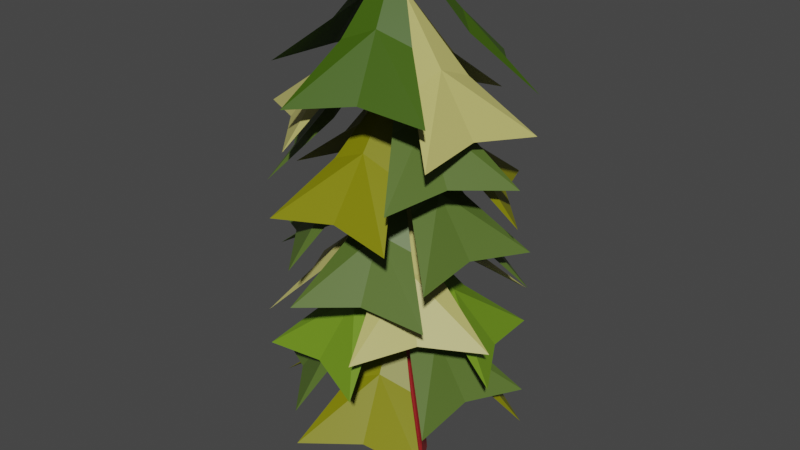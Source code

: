 # Source: origami_pine_small.blend  (saved by Blender 5.1.30; exported with 4.5.12 LTS)
import bpy
from mathutils import Matrix  # noqa: F401  (used for matrix-valued properties, if any)

bpy.ops.wm.read_factory_settings(use_empty=True)
scene = bpy.context.scene
scene.name = 'Scene'

# ---- collections
col_collection = bpy.data.collections.new('Collection'); scene.collection.children.link(col_collection)
col_skp_imported_data = bpy.data.collections.new('SKP Imported Data'); scene.collection.children.link(col_skp_imported_data)
col_skp_scenes__as_cameras = bpy.data.collections.new('SKP Scenes (as Cameras)'); col_skp_imported_data.children.link(col_skp_scenes__as_cameras)
col_skp_components = bpy.data.collections.new('SKP Components'); col_skp_imported_data.children.link(col_skp_components)
col_skp_components.hide_viewport = True
col_skp_mesh_objects = bpy.data.collections.new('SKP Mesh Objects'); col_skp_imported_data.children.link(col_skp_mesh_objects)

# ---- materials (node trees are filled in below, after node groups)
mat_0059_darkolivegreen = bpy.data.materials.new('[0059_DarkOliveGreen]')
mat_0059_darkolivegreen.use_backface_culling_lightprobe_volume = False
mat_0059_darkolivegreen.diffuse_color = (0.08919, 0.148, 0.02422, 1.0)
mat_0057_darkkhaki = bpy.data.materials.new('[0057_DarkKhaki]')
mat_0057_darkkhaki.use_backface_culling_lightprobe_volume = False
mat_0057_darkkhaki.diffuse_color = (0.5174, 0.482, 0.148, 1.0)
mat_0060_grassgreen = bpy.data.materials.new('[0060_GrassGreen]')
mat_0060_grassgreen.use_backface_culling_lightprobe_volume = False
mat_0060_grassgreen.diffuse_color = (0.04455, 0.1036, 0.0001751, 1.0)
mat_0058_olive = bpy.data.materials.new('[0058_Olive]')
mat_0058_olive.use_backface_culling_lightprobe_volume = False
mat_0058_olive.diffuse_color = (0.2195, 0.2195, 0.0, 1.0)
mat_0061_olivedrab = bpy.data.materials.new('[0061_OliveDrab]')
mat_0061_olivedrab.use_backface_culling_lightprobe_volume = False
mat_0061_olivedrab.diffuse_color = (0.148, 0.2758, 0.01266, 1.0)
mat_0018_brown = bpy.data.materials.new('[0018_Brown]')
mat_0018_brown.use_backface_culling_lightprobe_volume = False
mat_0018_brown.diffuse_color = (0.3838, 0.01891, 0.01891, 1.0)

# ---- material node trees
mat_0059_darkolivegreen.use_nodes = True; mat_0059_darkolivegreen.node_tree.nodes.clear()
_N = mat_0059_darkolivegreen.node_tree.nodes; _L = mat_0059_darkolivegreen.node_tree.links
n0 = _N.new('ShaderNodeBsdfPrincipled'); n0.name = 'Principled BSDF'; n0.location = (10, 300)
n0.distribution = 'GGX'
n0.subsurface_method = 'RANDOM_WALK_SKIN'
n0.inputs[0].default_value = (0.08919, 0.148, 0.02422, 1.0)
n0.inputs[3].default_value = 1.45
n0.inputs[27].default_value = (0.0, 0.0, 0.0, 1.0)
n0.inputs[28].default_value = 1.0
n1 = _N.new('ShaderNodeOutputMaterial'); n1.name = 'Material Output'; n1.location = (300, 300)
_L.new(n0.outputs[0], n1.inputs[0])
n1.is_active_output = True
mat_0057_darkkhaki.use_nodes = True; mat_0057_darkkhaki.node_tree.nodes.clear()
_N = mat_0057_darkkhaki.node_tree.nodes; _L = mat_0057_darkkhaki.node_tree.links
n0 = _N.new('ShaderNodeBsdfPrincipled'); n0.name = 'Principled BSDF'; n0.location = (10, 300)
n0.distribution = 'GGX'
n0.subsurface_method = 'RANDOM_WALK_SKIN'
n0.inputs[0].default_value = (0.5174, 0.482, 0.148, 1.0)
n0.inputs[3].default_value = 1.45
n0.inputs[27].default_value = (0.0, 0.0, 0.0, 1.0)
n0.inputs[28].default_value = 1.0
n1 = _N.new('ShaderNodeOutputMaterial'); n1.name = 'Material Output'; n1.location = (300, 300)
_L.new(n0.outputs[0], n1.inputs[0])
n1.is_active_output = True
mat_0060_grassgreen.use_nodes = True; mat_0060_grassgreen.node_tree.nodes.clear()
_N = mat_0060_grassgreen.node_tree.nodes; _L = mat_0060_grassgreen.node_tree.links
n0 = _N.new('ShaderNodeBsdfPrincipled'); n0.name = 'Principled BSDF'; n0.location = (10, 300)
n0.distribution = 'GGX'
n0.subsurface_method = 'RANDOM_WALK_SKIN'
n0.inputs[0].default_value = (0.04455, 0.1036, 0.0001751, 1.0)
n0.inputs[3].default_value = 1.45
n0.inputs[27].default_value = (0.0, 0.0, 0.0, 1.0)
n0.inputs[28].default_value = 1.0
n1 = _N.new('ShaderNodeOutputMaterial'); n1.name = 'Material Output'; n1.location = (300, 300)
_L.new(n0.outputs[0], n1.inputs[0])
n1.is_active_output = True
mat_0058_olive.use_nodes = True; mat_0058_olive.node_tree.nodes.clear()
_N = mat_0058_olive.node_tree.nodes; _L = mat_0058_olive.node_tree.links
n0 = _N.new('ShaderNodeBsdfPrincipled'); n0.name = 'Principled BSDF'; n0.location = (10, 300)
n0.distribution = 'GGX'
n0.subsurface_method = 'RANDOM_WALK_SKIN'
n0.inputs[0].default_value = (0.2195, 0.2195, 0.0, 1.0)
n0.inputs[3].default_value = 1.45
n0.inputs[27].default_value = (0.0, 0.0, 0.0, 1.0)
n0.inputs[28].default_value = 1.0
n1 = _N.new('ShaderNodeOutputMaterial'); n1.name = 'Material Output'; n1.location = (300, 300)
_L.new(n0.outputs[0], n1.inputs[0])
n1.is_active_output = True
mat_0061_olivedrab.use_nodes = True; mat_0061_olivedrab.node_tree.nodes.clear()
_N = mat_0061_olivedrab.node_tree.nodes; _L = mat_0061_olivedrab.node_tree.links
n0 = _N.new('ShaderNodeBsdfPrincipled'); n0.name = 'Principled BSDF'; n0.location = (10, 300)
n0.distribution = 'GGX'
n0.subsurface_method = 'RANDOM_WALK_SKIN'
n0.inputs[0].default_value = (0.148, 0.2758, 0.01266, 1.0)
n0.inputs[3].default_value = 1.45
n0.inputs[27].default_value = (0.0, 0.0, 0.0, 1.0)
n0.inputs[28].default_value = 1.0
n1 = _N.new('ShaderNodeOutputMaterial'); n1.name = 'Material Output'; n1.location = (300, 300)
_L.new(n0.outputs[0], n1.inputs[0])
n1.is_active_output = True
mat_0018_brown.use_nodes = True; mat_0018_brown.node_tree.nodes.clear()
_N = mat_0018_brown.node_tree.nodes; _L = mat_0018_brown.node_tree.links
n0 = _N.new('ShaderNodeBsdfPrincipled'); n0.name = 'Principled BSDF'; n0.location = (10, 300)
n0.distribution = 'GGX'
n0.subsurface_method = 'RANDOM_WALK_SKIN'
n0.inputs[0].default_value = (0.3838, 0.01891, 0.01891, 1.0)
n0.inputs[3].default_value = 1.45
n0.inputs[27].default_value = (0.0, 0.0, 0.0, 1.0)
n0.inputs[28].default_value = 1.0
n1 = _N.new('ShaderNodeOutputMaterial'); n1.name = 'Material Output'; n1.location = (300, 300)
_L.new(n0.outputs[0], n1.inputs[0])
n1.is_active_output = True

# ---- world
world_world = bpy.data.worlds.new('World'); scene.world = world_world
world_world.use_nodes = True; world_world.node_tree.nodes.clear()
_N = world_world.node_tree.nodes; _L = world_world.node_tree.links
n0 = _N.new('ShaderNodeOutputWorld'); n0.name = 'World Output'; n0.location = (300, 300)
n1 = _N.new('ShaderNodeBackground'); n1.name = 'Background'; n1.location = (10, 300)
n1.inputs[0].default_value = (0.05088, 0.05088, 0.05088, 1.0)
_L.new(n1.outputs[0], n0.inputs[0])
n0.is_active_output = True
world_world.color = (0.05088, 0.05088, 0.05088)
world_world.use_sun_shadow = False
world_world.sun_shadow_jitter_overblur = 0.0

# ---- meshes
me_g_object = bpy.data.meshes.new('G-Object')
me_g_object.from_pydata([(1.437, 2.33, 2.286), (1.995, 3.287, 1.499), (1.254, 2.864, 1.595), (1.437, 2.33, 5.786), (1.041, 2.194, 5.624), (0.4099, 2.746, 4.999), (1.254, 2.864, 5.095), (1.995, 3.287, 4.999), (1.833, 2.465, 5.624), (1.671, 1.643, 6.624), (1.509, 0.8217, 5.624), (1.347, 0.0, 4.999), (1.194, 1.097, 5.786), (0.8786, 1.373, 5.624), (0.08608, 1.102, 4.999), (1.671, 1.643, 3.124), (1.041, 2.194, 2.124), (1.833, 2.465, 2.124), (0.4099, 2.746, 1.499), (3.256, 2.185, 5.499), (2.52, 2.615, 5.595), (2.148, 2.19, 6.286), (1.995, 3.287, 5.499), (0.8224, 0.672, 5.095), (0.9596, 1.784, 3.786), (0.8786, 1.373, 3.624), (1.671, 1.643, 4.624), (3.256, 2.185, 4.999), (2.383, 1.503, 5.786), (2.937, 1.394, 5.095), (1.906, 0.957, 6.286), (2.088, 0.4226, 5.595), (2.933, 0.5413, 5.499), (1.347, 5.775e-15, 5.499), (0.4055, 1.893, 3.095), (0.08608, 1.102, 2.999), (2.933, 0.5413, 4.999), (2.302, 1.092, 5.624), (2.464, 1.914, 5.624), (0.4099, 2.746, 2.999), (2.302, 1.092, 6.124), (1.671, 1.643, 7.124), (1.509, 0.8217, 6.124), (1.041, 2.194, 3.624), (2.302, 1.092, 3.624), (1.906, 0.957, 3.786), (2.933, 0.5413, 2.999), (1.509, 0.8217, 3.624), (1.347, 1.155e-14, 2.999), (2.148, 2.19, 3.786), (1.833, 2.465, 3.624), (3.256, 2.185, 2.999), (2.464, 1.914, 3.624), (0.9596, 1.784, 6.286), (0.8786, 1.373, 6.124), (2.464, 1.914, 6.124), (1.833, 2.465, 6.124), (2.088, 0.4226, 3.095), (1.041, 2.194, 6.124), (0.4099, 2.746, 5.499), (1.995, 3.287, 2.999), (2.52, 2.615, 3.095), (0.08608, 1.102, 5.499), (0.4055, 1.893, 5.595), (1.811, 2.355, 3.286), (1.401, 2.436, 3.124), (1.13, 3.229, 2.499), (3.256, 2.185, 1.499), (2.383, 1.503, 2.286), (2.937, 1.394, 1.595), (1.671, 1.643, 4.124), (2.222, 2.274, 3.124), (1.921, 2.909, 2.595), (2.773, 2.905, 2.499), (2.464, 1.914, 2.124), (1.671, 1.643, 5.124), (1.194, 1.097, 4.286), (1.509, 0.8217, 4.124), (0.8786, 1.373, 4.124), (1.347, 8.663e-15, 3.499), (0.8224, 0.672, 3.595), (0.08608, 1.102, 3.499), (2.933, 0.5413, 1.499), (2.302, 1.092, 2.124), (1.02, 1.963, 4.786), (0.8356, 1.587, 4.624), (2.166e-15, 1.531, 3.999), (1.205, 2.339, 4.624), (0.7381, 3.034, 3.999), (1.671, 1.643, 5.624), (0.5132, 2.212, 4.095), (3.256, 2.185, 0.9986), (2.148, 2.19, 1.786), (2.464, 1.914, 1.624), (2.302, 1.092, 1.624), (1.671, 1.643, 2.624), (1.906, 0.957, 1.786), (2.52, 2.615, 1.095), (1.995, 3.287, 0.9986), (1.509, 0.8217, 1.624), (0.4055, 1.893, 1.095), (0.08608, 1.102, 0.9986), (0.9596, 1.784, 1.786), (1.833, 2.465, 1.624), (2.088, 0.4226, 1.095), (2.933, 0.5413, 0.9986), (1.041, 2.194, 1.624), (0.4099, 2.746, 0.9986), (1.347, 2.31e-14, 0.9986), (0.8786, 1.373, 1.624), (1.531, 0.9318, 2.786), (1.12, 1.013, 2.624), (0.5691, 0.3821, 1.999), (1.671, 1.643, 3.624), (1.942, 0.8508, 2.624), (2.212, 0.05826, 1.999), (1.995, 3.287, 3.499), (1.437, 2.33, 4.286), (1.833, 2.465, 4.124), (1.422, 0.3777, 2.095), (2.464, 1.914, 4.124), (2.383, 1.503, 4.286), (3.256, 2.185, 3.499), (2.937, 1.394, 3.595), (1.254, 2.864, 3.595), (2.892, 2.06, 2.095), (2.358, 1.878, 2.786), (3.315, 1.32, 1.999), (2.933, 0.5413, 3.499), (0.4099, 2.746, 3.499), (2.302, 1.092, 4.124), (1.041, 2.194, 4.124), (2.773, 2.905, 1.999), (1.13, 3.229, 1.999), (0.6998, 2.492, 2.095), (1.125, 2.121, 2.786), (1.302, 0.8916, 4.624), (1.72, 0.9197, 4.786), (0.9848, 1.409, 3.286), (0.8495, 1.805, 3.124), (0.02781, 1.967, 2.499), (2.604, 0.2524, 3.999), (2.138, 0.9479, 4.624), (0.4504, 1.227, 2.595), (0.9331, 0.1398, 3.999), (1.758, 0.3563, 4.095), (1.12, 1.013, 3.124), (0.5691, 0.3821, 2.499), (1.401, 2.436, 2.624), (0.8495, 1.805, 2.624), (0.02781, 1.967, 1.999), (1.069, 1.239, 5.286), (0.5999, 0.9248, 4.595), (0.9331, 0.1398, 4.499), (0.8356, 1.587, 5.124), (0.0, 1.531, 4.499), (1.671, 1.643, 6.124), (1.302, 0.8916, 5.124), (2.409, 3.147, 3.999), (2.274, 2.047, 4.786), (2.743, 2.362, 4.095), (2.04, 2.395, 4.624), (3.342, 1.756, 3.999), (1.622, 2.367, 5.286), (1.205, 2.339, 5.124), (0.7381, 3.034, 4.499), (2.409, 3.147, 4.499), (2.04, 2.395, 5.124), (2.507, 1.7, 5.124), (2.322, 1.324, 5.286), (3.342, 1.756, 4.499), (2.829, 1.075, 4.595), (1.585, 2.931, 4.595), (2.138, 0.9479, 5.124), (2.604, 0.2524, 4.499), (2.507, 1.7, 4.624), (2.217, 1.166, 3.286), (1.942, 0.8508, 3.124), (2.212, 0.05826, 2.499), (2.493, 1.481, 3.124), (2.222, 2.274, 2.624), (2.643, 0.7946, 2.595), (3.315, 1.32, 2.499), (1.194, 1.097, 2.286), (0.08608, 1.102, 1.499), (0.8224, 0.672, 1.595), (2.493, 1.481, 2.624), (0.8786, 1.373, 2.124), (1.347, 2.31e-14, 1.499), (1.509, 0.8217, 2.124)], [], [(0, 1, 2), (3, 5, 4), (3, 6, 5), (7, 3, 8), (9, 3, 4), (9, 8, 3), (10, 12, 11), (12, 13, 14), (9, 12, 10), (15, 0, 16), (0, 15, 17), (0, 2, 18), (3, 7, 6), (19, 20, 21), (20, 22, 21), (12, 14, 23), (9, 13, 12), (0, 18, 16), (1, 0, 17), (11, 12, 23), (24, 25, 26), (27, 28, 29), (30, 31, 32), (30, 33, 31), (34, 35, 24), (36, 28, 37), (9, 37, 28), (28, 36, 29), (27, 38, 28), (38, 9, 28), (24, 35, 25), (39, 34, 24), (32, 40, 30), (41, 42, 30), (43, 39, 24), (44, 26, 45), (46, 44, 45), (43, 24, 26), (30, 42, 33), (40, 41, 30), (45, 47, 48), (26, 49, 50), (51, 49, 52), (53, 54, 41), (19, 21, 55), (26, 47, 45), (41, 21, 56), (45, 48, 57), (21, 41, 55), (58, 59, 53), (49, 60, 50), (58, 53, 41), (51, 61, 49), (53, 62, 54), (63, 62, 53), (59, 63, 53), (45, 57, 46), (21, 22, 56), (49, 26, 52), (61, 60, 49), (64, 66, 65), (67, 68, 69), (70, 71, 64), (64, 72, 66), (64, 73, 72), (74, 15, 68), (73, 64, 71), (75, 76, 77), (75, 78, 76), (79, 76, 80), (76, 81, 80), (76, 78, 81), (70, 64, 65), (82, 68, 83), (84, 86, 85), (87, 88, 84), (84, 85, 89), (77, 76, 79), (89, 87, 84), (90, 86, 84), (15, 83, 68), (67, 74, 68), (68, 82, 69), (88, 90, 84), (91, 92, 93), (94, 95, 96), (97, 98, 92), (95, 99, 96), (100, 101, 102), (95, 92, 103), (96, 104, 105), (106, 107, 102), (91, 97, 92), (105, 94, 96), (96, 108, 104), (102, 109, 95), (106, 102, 95), (107, 100, 102), (92, 95, 93), (96, 99, 108), (92, 98, 103), (102, 101, 109), (110, 111, 112), (113, 110, 114), (113, 111, 110), (115, 114, 110), (116, 117, 118), (110, 119, 115), (120, 75, 121), (122, 121, 123), (117, 116, 124), (110, 112, 119), (75, 118, 117), (122, 120, 121), (125, 126, 127), (121, 128, 123), (117, 124, 129), (75, 130, 121), (75, 117, 131), (132, 126, 125), (128, 121, 130), (117, 129, 131), (133, 134, 135), (89, 136, 137), (138, 139, 140), (141, 142, 137), (140, 143, 138), (137, 136, 144), (137, 144, 145), (139, 138, 70), (70, 138, 146), (146, 138, 147), (113, 148, 135), (135, 150, 149), (151, 152, 153), (137, 145, 141), (148, 133, 135), (89, 137, 142), (138, 143, 147), (151, 154, 155), (156, 151, 157), (135, 149, 113), (135, 134, 150), (157, 151, 153), (156, 154, 151), (158, 159, 160), (158, 161, 159), (162, 160, 159), (163, 165, 164), (166, 163, 167), (159, 161, 89), (156, 163, 164), (168, 156, 169), (170, 168, 169), (170, 169, 171), (163, 172, 165), (151, 155, 152), (169, 156, 173), (169, 174, 171), (162, 159, 175), (159, 89, 175), (163, 166, 172), (156, 167, 163), (174, 169, 173), (176, 177, 178), (70, 176, 179), (132, 180, 126), (181, 176, 178), (182, 176, 181), (183, 184, 185), (127, 126, 186), (126, 180, 113), (126, 113, 186), (183, 187, 184), (15, 187, 183), (70, 177, 176), (188, 183, 185), (189, 183, 188), (182, 179, 176), (15, 183, 189)])
me_g_object.polygons.foreach_set('material_index', [0, 1, 1, 1, 1, 1, 1, 1, 1, 0, 0, 0, 1, 2, 2, 1, 1, 0, 0, 1, 0, 1, 2, 2, 0, 1, 1, 1, 1, 1, 0, 0, 2, 2, 0, 0, 0, 0, 2, 2, 0, 0, 0, 2, 2, 0, 2, 0, 2, 2, 0, 2, 0, 2, 2, 2, 0, 2, 0, 0, 1, 0, 1, 1, 1, 0, 1, 0, 0, 0, 0, 0, 1, 0, 3, 3, 3, 0, 3, 3, 0, 0, 0, 3, 3, 3, 3, 3, 3, 3, 3, 3, 3, 3, 3, 3, 3, 3, 3, 3, 3, 3, 4, 4, 4, 4, 0, 4, 0, 0, 0, 4, 0, 0, 4, 0, 0, 0, 0, 4, 0, 0, 4, 3, 1, 3, 1, 3, 3, 1, 1, 1, 4, 4, 0, 3, 4, 3, 1, 0, 0, 4, 4, 0, 0, 3, 3, 3, 0, 0, 3, 0, 0, 0, 0, 0, 0, 0, 0, 3, 3, 0, 0, 0, 1, 1, 4, 1, 1, 0, 4, 4, 4, 0, 0, 1, 0, 0, 1, 0])
_uv = me_g_object.uv_layers.new(name='UVMap')
_uv.uv.foreach_set('vector', [0.3544, 0.9018, 0.3882, 0.9898, 0.3297, 0.9729, 0.6608, 0.9034, 0.5718, 0.989, 0.622, 0.9078, 0.6608, 0.9034, 0.6342, 0.9738, 0.5718, 0.989, 0.6922, 0.9364, 0.6922, 0.8147, 0.7086, 0.8501, 0.6922, 0.8147, 0.6608, 0.9034, 0.622, 0.9078, 0.6922, 0.8147, 0.6822, 0.9094, 0.6608, 0.9034, 0.7314, 0.3141, 0.7559, 0.3071, 0.7104, 0.3994, 0.7559, 0.3071, 0.7949, 0.3141, 0.8374, 0.3994, 0.7356, 0.2127, 0.7559, 0.3071, 0.7314, 0.3141, 0.3834, 0.8122, 0.3544, 0.9018, 0.3157, 0.9072, 0.3544, 0.9018, 0.3834, 0.8122, 0.3759, 0.9072, 0.3544, 0.9018, 0.3297, 0.9729, 0.2677, 0.9898, 0.6608, 0.9034, 0.6922, 0.9923, 0.6342, 0.9738, 0.8275, 0.1714, 0.7617, 0.163, 0.7343, 0.09087, 0.7617, 0.163, 0.7015, 0.1884, 0.7343, 0.09087, 0.7559, 0.3071, 0.8374, 0.3994, 0.7734, 0.3823, 0.7356, 0.2127, 0.7949, 0.3141, 0.7559, 0.3071, 0.3544, 0.9018, 0.2677, 0.9898, 0.3157, 0.9072, 0.2476, 0.9355, 0.2476, 0.8137, 0.2641, 0.8491, 0.7104, 0.3994, 0.7559, 0.3071, 0.7734, 0.3823, 0.1632, 0.09391, 0.1307, 0.1174, 0.1272, -1.728e-08, 0.2799, 0.4107, 0.3567, 0.3133, 0.3561, 0.394, 0.8016, 0.5141, 0.7751, 0.5845, 0.7127, 0.5997, 0.8016, 0.5141, 0.8331, 0.6029, 0.7751, 0.5845, 0.192, 0.1693, 0.1272, 0.2127, 0.1632, 0.09391, 0.4326, 0.4107, 0.3567, 0.3133, 0.3943, 0.3233, 0.3574, 0.2127, 0.3943, 0.3233, 0.3567, 0.3133, 0.3567, 0.3133, 0.4326, 0.4107, 0.3561, 0.394, 0.2799, 0.4107, 0.3179, 0.3233, 0.3567, 0.3133, 0.3179, 0.3233, 0.3574, 0.2127, 0.3567, 0.3133, 0.1632, 0.09391, 0.1272, 0.2127, 0.1307, 0.1174, 0.2694, 0.157, 0.192, 0.1693, 0.1632, 0.09391, 0.7127, 0.5997, 0.7629, 0.5185, 0.8016, 0.5141, 0.8331, 0.4254, 0.8231, 0.5201, 0.8016, 0.5141, 0.2018, 0.08961, 0.2694, 0.157, 0.1632, 0.09391, 0.8754, 0.09501, 0.9431, 1.515e-08, 0.9141, 0.08959, 0.8275, 0.1775, 0.8754, 0.09501, 0.9141, 0.08959, 0.2018, 0.08961, 0.1632, 0.09391, 0.1272, -1.728e-08, 0.5505, 0.8195, 0.5669, 0.8549, 0.5505, 0.9412, 0.7629, 0.5185, 0.8331, 0.4254, 0.8016, 0.5141, 0.3882, 0.8122, 0.4046, 0.8476, 0.3882, 0.9339, 0.4579, 0.6328, 0.4782, 0.7272, 0.4537, 0.7342, 0.5597, 0.8195, 0.4782, 0.7272, 0.5172, 0.7342, 0.5186, 0.09379, 0.4787, 0.08942, 0.555, 8.117e-10, 0.8275, 0.1714, 0.7343, 0.09087, 0.7739, 0.09255, 0.9431, 1.515e-08, 0.9357, 0.09501, 0.9141, 0.08959, 0.7015, -6.053e-08, 0.7343, 0.09087, 0.7109, 0.1011, 0.9141, 0.08959, 0.9479, 0.1775, 0.8895, 0.1606, 0.7343, 0.09087, 0.7015, -6.053e-08, 0.7739, 0.09255, 0.5501, 0.1165, 0.555, 0.2119, 0.5186, 0.09379, 0.4782, 0.7272, 0.4326, 0.8195, 0.4537, 0.7342, 0.5501, 0.1165, 0.5186, 0.09379, 0.555, 8.117e-10, 0.5597, 0.8195, 0.4957, 0.8024, 0.4782, 0.7272, 0.5186, 0.09379, 0.4122, 0.1576, 0.4787, 0.08942, 0.4893, 0.169, 0.4122, 0.1576, 0.5186, 0.09379, 0.555, 0.2119, 0.4893, 0.169, 0.5186, 0.09379, 0.9141, 0.08959, 0.8895, 0.1606, 0.8275, 0.1775, 0.7343, 0.09087, 0.7015, 0.1884, 0.7109, 0.1011, 0.4782, 0.7272, 0.4579, 0.6328, 0.5172, 0.7342, 0.4957, 0.8024, 0.4326, 0.8195, 0.4782, 0.7272, 0.9536, 0.7083, 0.947, 0.8322, 0.9323, 0.74, 0.2694, 0.1576, 0.3758, 0.09379, 0.3466, 0.169, 0.4294, 0.6178, 0.4294, 0.731, 0.4056, 0.7012, 0.4807, 0.8923, 0.4326, 0.8426, 0.4807, 0.8195, 0.0514, 0.8872, 0.0514, 0.8269, 0.09984, 0.8441, 0.336, 0.08942, 0.4122, 4.238e-09, 0.3758, 0.09379, 0.4165, 0.8248, 0.4056, 0.7012, 0.4294, 0.731, 0.2677, 0.6238, 0.3005, 0.7147, 0.2772, 0.7249, 0.2677, 0.6238, 0.3401, 0.7164, 0.3005, 0.7147, 0.2677, 0.8122, 0.3005, 0.7147, 0.3279, 0.7868, 0.3005, 0.7147, 0.3937, 0.7952, 0.3279, 0.7868, 0.3005, 0.7147, 0.3401, 0.7164, 0.3937, 0.7952, 0.9323, 0.6297, 0.9536, 0.7083, 0.9323, 0.74, 0.4122, 0.2119, 0.3758, 0.09379, 0.4074, 0.1165, 0.2317, 0.5043, 0.1272, 0.5709, 0.1909, 0.5005, 0.2612, 0.5249, 0.2677, 0.6197, 0.2317, 0.5043, 0.2317, 0.5043, 0.1909, 0.5005, 0.2677, 0.4107, 0.2772, 0.7249, 0.3005, 0.7147, 0.2677, 0.8122, 0.2677, 0.4107, 0.2612, 0.5249, 0.2317, 0.5043, 0.2023, 0.5792, 0.1272, 0.5709, 0.2317, 0.5043, 0.4122, 4.238e-09, 0.4074, 0.1165, 0.3758, 0.09379, 0.2694, 0.1576, 0.336, 0.08942, 0.3758, 0.09379, 0.3758, 0.09379, 0.4122, 0.2119, 0.3466, 0.169, 0.2677, 0.6197, 0.2023, 0.5792, 0.2317, 0.5043, 0.8365, 0.8074, 0.7549, 0.7151, 0.794, 0.7221, 0.7574, 0.9024, 0.825, 0.8074, 0.796, 0.897, 0.7724, 0.7903, 0.7094, 0.8074, 0.7549, 0.7151, 0.825, 0.8074, 0.8176, 0.9024, 0.796, 0.897, 0.2033, 0.394, 0.1272, 0.4107, 0.204, 0.3133, 0.7347, 0.6207, 0.7549, 0.7151, 0.7305, 0.7221, 0.796, 0.897, 0.7714, 0.968, 0.7094, 0.9849, 0.2415, 0.3233, 0.2799, 0.4107, 0.204, 0.3133, 0.8365, 0.8074, 0.7724, 0.7903, 0.7549, 0.7151, 0.7094, 0.9849, 0.7574, 0.9024, 0.796, 0.897, 0.796, 0.897, 0.8299, 0.9849, 0.7714, 0.968, 0.204, 0.3133, 0.1652, 0.3233, 0.2047, 0.2127, 0.2415, 0.3233, 0.204, 0.3133, 0.2047, 0.2127, 0.2799, 0.4107, 0.2033, 0.394, 0.204, 0.3133, 0.7549, 0.7151, 0.7347, 0.6207, 0.794, 0.7221, 0.5341, 0.8195, 0.5505, 0.8549, 0.5341, 0.9412, 0.7549, 0.7151, 0.7094, 0.8074, 0.7305, 0.7221, 0.204, 0.3133, 0.1272, 0.4107, 0.1652, 0.3233, 0.4056, 0.4941, 0.4294, 0.524, 0.4165, 0.6178, 0.911, 0.6297, 0.9323, 0.7083, 0.911, 0.74, 0.4294, 0.4107, 0.4294, 0.524, 0.4056, 0.4941, 0.9257, 0.8322, 0.911, 0.74, 0.9323, 0.7083, 0.4056, 0.9465, 0.4056, 0.8248, 0.422, 0.8602, 0.5122, 0.8195, 0.5341, 0.8851, 0.4807, 0.8851, 0.4362, 0.3301, 0.4326, 0.2127, 0.4687, 0.3066, 0.4326, 0.4254, 0.4687, 0.3066, 0.4975, 0.382, 0.2138, 0.9033, 0.2476, 0.9913, 0.1892, 0.9744, 0.03122, 0.8269, 0.0514, 0.8838, 8.886e-09, 0.8838, 0.2428, 0.8137, 0.2354, 0.9088, 0.2138, 0.9033, 0.4326, 0.4254, 0.4362, 0.3301, 0.4687, 0.3066, 0.4976, 0.5935, 0.4684, 0.5188, 0.5718, 0.5868, 0.4687, 0.3066, 0.5749, 0.3697, 0.4975, 0.382, 0.2138, 0.9033, 0.1892, 0.9744, 0.1272, 0.9913, 0.4326, 0.2127, 0.5073, 0.3023, 0.4687, 0.3066, 0.2428, 0.8137, 0.2138, 0.9033, 0.1752, 0.9088, 0.4326, 0.6328, 0.4684, 0.5188, 0.4976, 0.5935, 0.5749, 0.3697, 0.4687, 0.3066, 0.5073, 0.3023, 0.2138, 0.9033, 0.1272, 0.9913, 0.1752, 0.9088, 0.7104, 0.4157, 0.6466, 0.3799, 0.6754, 0.3057, 0.9736, 0.6297, 0.9736, 0.7382, 0.9536, 0.7056, 0.6247, 0.09994, 0.6646, 0.1095, 0.7015, 0.1969, 0.911, 0.4212, 0.911, 0.3261, 0.9395, 0.3005, 0.7015, 0.1969, 0.629, 0.18, 0.6247, 0.09994, 0.9536, 0.7056, 0.9736, 0.7382, 0.9582, 0.8293, 0.9395, 0.3005, 1.0, 0.3506, 0.949, 0.3708, 0.6646, 0.1095, 0.6247, 0.09994, 0.6201, 4.175e-09, 0.6201, 4.175e-09, 0.6247, 0.09994, 0.5913, 0.1095, 0.5913, 0.1095, 0.6247, 0.09994, 0.555, 0.1969, 0.7104, 0.2127, 0.7024, 0.3227, 0.6754, 0.3057, 0.6754, 0.3057, 0.5749, 0.3772, 0.6347, 0.3034, 0.6318, 0.719, 0.6412, 0.7976, 0.5718, 0.8147, 0.9395, 0.3005, 0.949, 0.3708, 0.911, 0.4212, 0.7024, 0.3227, 0.7104, 0.4157, 0.6754, 0.3057, 0.9254, 0.2127, 0.9395, 0.3005, 0.911, 0.3261, 0.6247, 0.09994, 0.629, 0.18, 0.555, 0.1969, 0.6318, 0.719, 0.6714, 0.7276, 0.7094, 0.8147, 0.6213, 0.6207, 0.6318, 0.719, 0.6026, 0.7276, 0.6754, 0.3057, 0.6347, 0.3034, 0.7104, 0.2127, 0.6754, 0.3057, 0.6466, 0.3799, 0.5749, 0.3772, 0.6026, 0.7276, 0.6318, 0.719, 0.5718, 0.8147, 0.6213, 0.6207, 0.6714, 0.7276, 0.6318, 0.719, 0.1272, 0.8137, 0.1871, 0.7181, 0.1966, 0.7967, 0.1272, 0.8137, 0.158, 0.7267, 0.1871, 0.7181, 0.2648, 0.8137, 0.1966, 0.7967, 0.1871, 0.7181, 0.9395, 0.509, 0.911, 0.6297, 0.911, 0.5346, 0.9525, 0.1996, 0.9479, 0.07589, 0.9679, 0.1085, 0.1871, 0.7181, 0.158, 0.7267, 0.1767, 0.6197, 0.9254, 0.4212, 0.9395, 0.509, 0.911, 0.5346, 0.2692, 0.5288, 0.2677, 0.4107, 0.3024, 0.5048, 0.2677, 0.6238, 0.2692, 0.5288, 0.3024, 0.5048, 0.2677, 0.6238, 0.3024, 0.5048, 0.3297, 0.5805, 0.9395, 0.509, 0.949, 0.5793, 0.911, 0.6297, 0.6318, 0.719, 0.7094, 0.8147, 0.6412, 0.7976, 0.3024, 0.5048, 0.2677, 0.4107, 0.3381, 0.5008, 0.3024, 0.5048, 0.4056, 0.5678, 0.3297, 0.5805, 0.2648, 0.8137, 0.1871, 0.7181, 0.2268, 0.7267, 0.1871, 0.7181, 0.1767, 0.6197, 0.2268, 0.7267, 0.9395, 0.509, 1.0, 0.5591, 0.949, 0.5793, 0.9679, 4.454e-08, 0.9679, 0.1085, 0.9479, 0.07589, 0.4056, 0.5678, 0.3024, 0.5048, 0.3381, 0.5008, 0.6489, 0.5244, 0.6795, 0.5334, 0.7127, 0.6207, 0.6571, 0.4254, 0.6489, 0.5244, 0.6091, 0.5334, 0.4326, 0.6328, 0.4397, 0.5384, 0.4684, 0.5188, 0.6415, 0.6036, 0.6489, 0.5244, 0.7127, 0.6207, 0.5718, 0.6207, 0.6489, 0.5244, 0.6415, 0.6036, 0.04551, 0.7346, 0.1271, 0.8269, 0.06303, 0.8098, 0.5718, 0.5868, 0.4684, 0.5188, 0.5093, 0.5154, 0.4684, 0.5188, 0.4397, 0.5384, 0.4326, 0.4254, 0.4684, 0.5188, 0.4326, 0.4254, 0.5093, 0.5154, 0.04551, 0.7346, 0.08458, 0.7416, 0.1271, 0.8269, 0.02525, 0.6402, 0.08458, 0.7416, 0.04551, 0.7346, 0.6571, 0.4254, 0.6795, 0.5334, 0.6489, 0.5244, -4.699e-08, 0.8269, 0.04551, 0.7346, 0.06303, 0.8098, 0.02104, 0.7416, 0.04551, 0.7346, -4.699e-08, 0.8269, 0.5718, 0.6207, 0.6091, 0.5334, 0.6489, 0.5244, 0.02525, 0.6402, 0.04551, 0.7346, 0.02104, 0.7416])
me_g_object.materials.append(mat_0059_darkolivegreen)
me_g_object.materials.append(mat_0057_darkkhaki)
me_g_object.materials.append(mat_0060_grassgreen)
me_g_object.materials.append(mat_0058_olive)
me_g_object.materials.append(mat_0061_olivedrab)
me_g_object.use_remesh_fix_poles = True
me_g_object.use_remesh_preserve_attributes = False
me_g_object.update()
me_g_object_001 = bpy.data.meshes.new('G-Object.001')
me_g_object_001.from_pydata([(0.3593, 0.1827, 3.999), (0.4041, 0.1191, 1.999), (0.2041, 0.2345, 1.999), (0.2817, 0.4725, 3.999), (0.2041, 0.4655, 1.999), (0.4041, 0.5809, 1.999), (0.0, 0.35, 0.0), (0.2021, 0.0, 0.0), (0.5714, 0.3948, 3.999), (0.6041, 0.2345, 1.999), (0.5266, 0.2275, 3.999), (0.6062, 0.0, 0.0), (0.449, 0.5173, 3.999), (0.6041, 0.4655, 1.999), (0.2368, 0.3052, 3.999), (0.2021, 0.7, 0.0), (0.6062, 0.7, 0.0), (0.8083, 0.35, 0.0), (0.4041, 0.35, 6.999)], [], [(0, 2, 1), (3, 5, 4), (6, 7, 2), (8, 10, 9), (9, 1, 11), (12, 13, 5), (0, 1, 10), (4, 2, 14), (12, 8, 13), (3, 4, 14), (5, 16, 15), (13, 8, 9), (10, 1, 9), (14, 2, 0), (3, 12, 5), (4, 5, 15), (5, 13, 16), (16, 13, 17), (13, 9, 17), (17, 9, 11), (1, 7, 11), (1, 2, 7), (15, 6, 4), (4, 6, 2), (0, 10, 18), (8, 18, 10), (12, 18, 8), (18, 12, 3), (18, 14, 0), (3, 14, 18)])
_uv = me_g_object_001.uv_layers.new(name='UVMap')
_uv.uv.foreach_set('vector', [0.8984, 0.4872, 0.9106, 0.6693, 0.8933, 0.6698, 0.8461, 0.4869, 0.8565, 0.6698, 0.8374, 0.6691, 0.03007, 0.6395, -2.387e-09, 0.6368, 0.02991, 0.4559, 0.1088, 0.2739, 0.1244, 0.2745, 0.1145, 0.457, 0.8742, 0.6691, 0.8933, 0.6698, 0.8742, 0.8527, 0.8616, 0.4872, 0.8738, 0.6693, 0.8565, 0.6698, 0.8984, 0.4872, 0.8933, 0.6698, 0.8829, 0.4869, 0.05089, 0.457, 0.02991, 0.4559, 0.0452, 0.2739, 0.8616, 0.4872, 0.8719, 0.4865, 0.8738, 0.6693, 0.06078, 0.2745, 0.05089, 0.457, 0.0452, 0.2739, 0.8565, 0.6698, 0.8742, 0.8528, 0.8374, 0.8527, 0.0935, 0.4559, 0.1088, 0.2739, 0.1145, 0.457, 0.8829, 0.4869, 0.8933, 0.6698, 0.8742, 0.6691, 0.9087, 0.4865, 0.9106, 0.6693, 0.8984, 0.4872, 0.8461, 0.4869, 0.8616, 0.4872, 0.8565, 0.6698, 0.8374, 0.6691, 0.8565, 0.6698, 0.8374, 0.8527, 0.8565, 0.6698, 0.8738, 0.6693, 0.8742, 0.8528, 0.06359, 0.6368, 0.0935, 0.4559, 0.09366, 0.6395, 0.0935, 0.4559, 0.1145, 0.457, 0.09366, 0.6395, 0.09366, 0.6395, 0.1145, 0.457, 0.1272, 0.6402, 0.8933, 0.6698, 0.911, 0.8528, 0.8742, 0.8527, 0.8933, 0.6698, 0.9106, 0.6693, 0.911, 0.8528, 0.06359, 0.6402, 0.03007, 0.6395, 0.05089, 0.457, 0.05089, 0.457, 0.03007, 0.6395, 0.02991, 0.4559, 0.8984, 0.4872, 0.8829, 0.4869, 0.8954, 0.2127, 0.1088, 0.2739, 0.1272, 3.042e-08, 0.1244, 0.2745, 0.8616, 0.4872, 0.8586, 0.2127, 0.8719, 0.4865, 0.8586, 0.2127, 0.8616, 0.4872, 0.8461, 0.4869, 0.8954, 0.2127, 0.9087, 0.4865, 0.8984, 0.4872, 0.06078, 0.2745, 0.0452, 0.2739, 0.06359, 1.495e-08])
me_g_object_001.materials.append(mat_0018_brown)
me_g_object_001.use_remesh_fix_poles = True
me_g_object_001.use_remesh_preserve_attributes = False
me_g_object_001.update()

# ---- objects
ob_g_object__loose_mesh = bpy.data.objects.new('_G-Object (Loose Mesh)', me_g_object)
ob_g_object = bpy.data.objects.new('G-Object', None)
ob_g_object_001 = bpy.data.objects.new('G-Object.001', me_g_object_001)

# ---- transforms, parenting, visibility, modifiers, constraints
ob_g_object__loose_mesh.parent = ob_g_object
ob_g_object__loose_mesh.location = (0.0, 0.0, 0.0)
ob_g_object.location = (-1.469, -1.293, 0.0)
ob_g_object.rotation_mode = 'QUATERNION'
ob_g_object.rotation_quaternion = (1.0, 0.0, 0.0, 0.0)
ob_g_object_001.parent = ob_g_object
ob_g_object_001.location = (1.267, 1.293, 0.0)

# ---- collection membership
col_skp_mesh_objects.objects.link(ob_g_object__loose_mesh)
col_skp_mesh_objects.objects.link(ob_g_object)
col_skp_mesh_objects.objects.link(ob_g_object_001)
def _layer_coll(name, lc=None):
    lc = lc or bpy.context.view_layer.layer_collection
    for c in lc.children:
        if c.name == name: return c
        r = _layer_coll(name, c)
        if r: return r
_layer_coll('SKP Components').exclude = True

# ---- scene / render settings (as saved in the file)
scene.frame_start = 1; scene.frame_end = 250; scene.frame_set(1)
scene.render.engine = 'CYCLES'
scene.render.bake_bias = 0.0
scene.render.bake_samples = 0
scene.cycles.sampling_pattern = 'TABULATED_SOBOL'
scene.cycles.use_light_tree = False
scene.view_settings.view_transform = 'Filmic'
bpy.context.view_layer.update()

# ---- added for rendering (the .blend has no active camera and no usable light): camera, sun
cam_auto = bpy.data.cameras.new('AutoCamera')
cam_auto.lens = 50.0
cam_auto.sensor_width = 36.0
cam_auto.clip_end = 1000.0
ob_auto_camera = bpy.data.objects.new('AutoCamera', cam_auto)
scene.collection.objects.link(ob_auto_camera)
ob_auto_camera.location = (8.09203, -9.11795, 9.87375)
ob_auto_camera.rotation_euler = (1.09748, -7.21219e-08, 0.694738)
scene.camera = ob_auto_camera
light_auto_sun = bpy.data.lights.new('AutoSun', 'SUN')
light_auto_sun.energy = 3.0
light_auto_sun.angle = 0.0523599
ob_auto_sun = bpy.data.objects.new('AutoSun', light_auto_sun)
scene.collection.objects.link(ob_auto_sun)
ob_auto_sun.rotation_euler = (0.872665, 0.174533, 0.523599)
bpy.context.view_layer.update()

